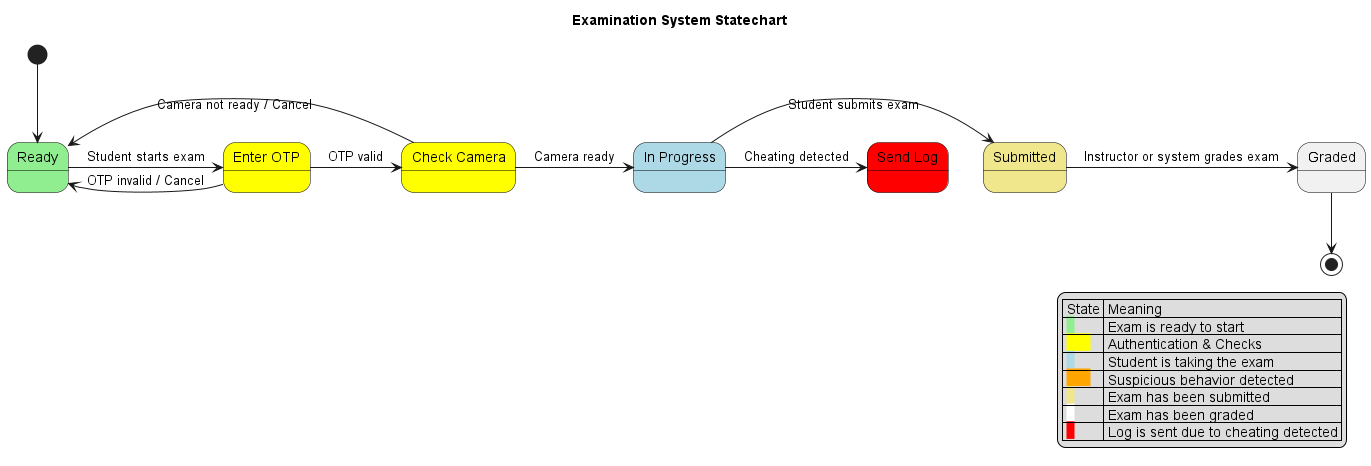

The diagram above was rendered by PlantUML. Its source (embedded in the PNG):
@startuml Examination_System_Statechart
title Examination System Statechart

skinparam state {
    BorderColor black
}

[*] --> Ready

state "Ready" as Ready #lightgreen
state "Enter OTP" as EnterOTP #yellow
state "Check Camera" as CheckCamera #yellow
state "In Progress" as InProgress #lightblue
state "Submitted" as Submitted #khaki
state "Graded" as Graded
state "Send Log" as SendLog #red

Ready -> EnterOTP : Student starts exam
EnterOTP -> CheckCamera : OTP valid
EnterOTP -> Ready : OTP invalid / Cancel
CheckCamera -> InProgress : Camera ready
CheckCamera -> Ready : Camera not ready / Cancel

InProgress -> Submitted : Student submits exam
Submitted -> Graded : Instructor or system grades exam

InProgress -> SendLog : Cheating detected

Graded --> [*]

legend right
  | State | Meaning |
  | <back:lightgreen>  </back> | Exam is ready to start |
  | <back:yellow>      </back> | Authentication & Checks |
  | <back:lightblue>  </back> | Student is taking the exam |
  | <back:orange>      </back> | Suspicious behavior detected |
  | <back:khaki>  </back> | Exam has been submitted |
  | <back:white>  </back> | Exam has been graded |
  | <back:red>  </back> | Log is sent due to cheating detected |
end legend

@enduml